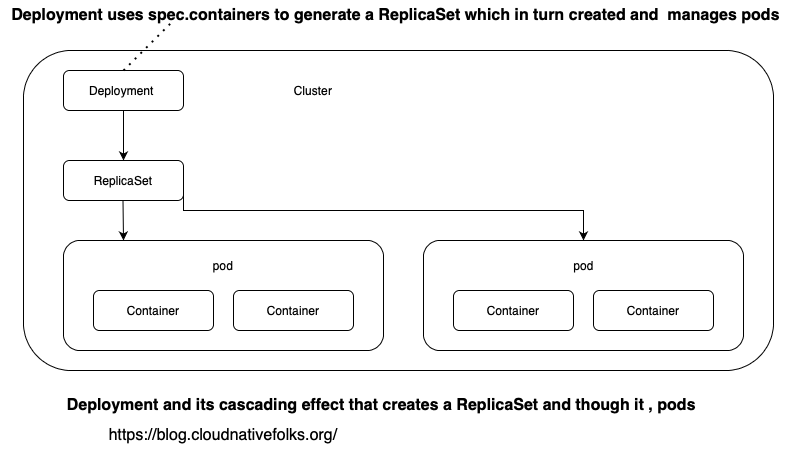

The diagram above was exported from draw.io. Its source (the exported page's mxGraphModel, read from the mxfile embedded in the PNG):
<mxGraphModel dx="1234" dy="825" grid="1" gridSize="10" guides="1" tooltips="1" connect="1" arrows="1" fold="1" page="1" pageScale="1" pageWidth="827" pageHeight="1169" math="0" shadow="0">
  <root>
    <mxCell id="0" />
    <mxCell id="1" parent="0" />
    <mxCell id="Vq-e15q-MEb07btsAa3Q-5" value="" style="rounded=1;whiteSpace=wrap;html=1;" vertex="1" parent="1">
      <mxGeometry x="60" y="200" width="750" height="320" as="geometry" />
    </mxCell>
    <mxCell id="Vq-e15q-MEb07btsAa3Q-1" value="Deployment&amp;nbsp;" style="rounded=1;whiteSpace=wrap;html=1;" vertex="1" parent="1">
      <mxGeometry x="100" y="220" width="120" height="40" as="geometry" />
    </mxCell>
    <mxCell id="Vq-e15q-MEb07btsAa3Q-2" value="ReplicaSet" style="rounded=1;whiteSpace=wrap;html=1;" vertex="1" parent="1">
      <mxGeometry x="100" y="310" width="120" height="40" as="geometry" />
    </mxCell>
    <mxCell id="Vq-e15q-MEb07btsAa3Q-3" value="" style="rounded=1;whiteSpace=wrap;html=1;" vertex="1" parent="1">
      <mxGeometry x="100" y="390" width="320" height="110" as="geometry" />
    </mxCell>
    <mxCell id="Vq-e15q-MEb07btsAa3Q-4" value="" style="rounded=1;whiteSpace=wrap;html=1;" vertex="1" parent="1">
      <mxGeometry x="460" y="390" width="320" height="110" as="geometry" />
    </mxCell>
    <mxCell id="Vq-e15q-MEb07btsAa3Q-6" value="Container" style="rounded=1;whiteSpace=wrap;html=1;" vertex="1" parent="1">
      <mxGeometry x="130" y="440" width="120" height="40" as="geometry" />
    </mxCell>
    <mxCell id="Vq-e15q-MEb07btsAa3Q-7" value="Container" style="rounded=1;whiteSpace=wrap;html=1;" vertex="1" parent="1">
      <mxGeometry x="270" y="440" width="120" height="40" as="geometry" />
    </mxCell>
    <mxCell id="Vq-e15q-MEb07btsAa3Q-8" value="Container" style="rounded=1;whiteSpace=wrap;html=1;" vertex="1" parent="1">
      <mxGeometry x="490" y="440" width="120" height="40" as="geometry" />
    </mxCell>
    <mxCell id="Vq-e15q-MEb07btsAa3Q-9" value="Container" style="rounded=1;whiteSpace=wrap;html=1;" vertex="1" parent="1">
      <mxGeometry x="630" y="440" width="120" height="40" as="geometry" />
    </mxCell>
    <mxCell id="Vq-e15q-MEb07btsAa3Q-11" value="" style="endArrow=classic;html=1;rounded=0;exitX=0.5;exitY=1;exitDx=0;exitDy=0;entryX=0.5;entryY=0;entryDx=0;entryDy=0;" edge="1" parent="1" source="Vq-e15q-MEb07btsAa3Q-1" target="Vq-e15q-MEb07btsAa3Q-2">
      <mxGeometry width="50" height="50" relative="1" as="geometry">
        <mxPoint x="390" y="460" as="sourcePoint" />
        <mxPoint x="440" y="410" as="targetPoint" />
      </mxGeometry>
    </mxCell>
    <mxCell id="Vq-e15q-MEb07btsAa3Q-12" value="" style="endArrow=classic;html=1;rounded=0;exitX=0.5;exitY=1;exitDx=0;exitDy=0;" edge="1" parent="1">
      <mxGeometry width="50" height="50" relative="1" as="geometry">
        <mxPoint x="159.5" y="350" as="sourcePoint" />
        <mxPoint x="160" y="390" as="targetPoint" />
      </mxGeometry>
    </mxCell>
    <mxCell id="Vq-e15q-MEb07btsAa3Q-13" value="" style="endArrow=classic;html=1;rounded=0;exitX=1;exitY=0.5;exitDx=0;exitDy=0;entryX=0.5;entryY=0;entryDx=0;entryDy=0;" edge="1" parent="1" source="Vq-e15q-MEb07btsAa3Q-2" target="Vq-e15q-MEb07btsAa3Q-4">
      <mxGeometry width="50" height="50" relative="1" as="geometry">
        <mxPoint x="330" y="370" as="sourcePoint" />
        <mxPoint x="380" y="320" as="targetPoint" />
        <Array as="points">
          <mxPoint x="220" y="360" />
          <mxPoint x="620" y="360" />
        </Array>
      </mxGeometry>
    </mxCell>
    <mxCell id="Vq-e15q-MEb07btsAa3Q-14" value="Cluster" style="text;html=1;strokeColor=none;fillColor=none;align=center;verticalAlign=middle;whiteSpace=wrap;rounded=0;" vertex="1" parent="1">
      <mxGeometry x="320" y="225" width="60" height="30" as="geometry" />
    </mxCell>
    <mxCell id="Vq-e15q-MEb07btsAa3Q-15" value="pod" style="text;html=1;strokeColor=none;fillColor=none;align=center;verticalAlign=middle;whiteSpace=wrap;rounded=0;" vertex="1" parent="1">
      <mxGeometry x="230" y="400" width="60" height="30" as="geometry" />
    </mxCell>
    <mxCell id="Vq-e15q-MEb07btsAa3Q-16" value="pod" style="text;html=1;align=center;verticalAlign=middle;resizable=0;points=[];autosize=1;strokeColor=none;fillColor=none;" vertex="1" parent="1">
      <mxGeometry x="600" y="400" width="40" height="30" as="geometry" />
    </mxCell>
    <mxCell id="Vq-e15q-MEb07btsAa3Q-17" value="&lt;b&gt;&lt;font style=&quot;font-size: 16px;&quot;&gt;Deployment uses spec.containers to generate a ReplicaSet which in turn created and &amp;nbsp;manages pods&lt;/font&gt;&lt;/b&gt;" style="text;html=1;align=center;verticalAlign=middle;resizable=0;points=[];autosize=1;strokeColor=none;fillColor=none;" vertex="1" parent="1">
      <mxGeometry x="37" y="150" width="790" height="30" as="geometry" />
    </mxCell>
    <mxCell id="Vq-e15q-MEb07btsAa3Q-18" value="" style="endArrow=none;dashed=1;html=1;dashPattern=1 3;strokeWidth=2;rounded=0;fontSize=16;" edge="1" parent="1">
      <mxGeometry width="50" height="50" relative="1" as="geometry">
        <mxPoint x="160" y="220" as="sourcePoint" />
        <mxPoint x="210" y="170" as="targetPoint" />
      </mxGeometry>
    </mxCell>
    <mxCell id="Vq-e15q-MEb07btsAa3Q-19" value="&lt;font size=&quot;3&quot;&gt;&lt;b&gt;Deployment and its cascading effect that creates a ReplicaSet and though it , pods&amp;nbsp;&lt;/b&gt;&lt;/font&gt;" style="text;html=1;align=center;verticalAlign=middle;resizable=0;points=[];autosize=1;strokeColor=none;fillColor=none;" vertex="1" parent="1">
      <mxGeometry x="90" y="540" width="660" height="30" as="geometry" />
    </mxCell>
    <mxCell id="Vq-e15q-MEb07btsAa3Q-20" value="&lt;a href=&quot;https://blog.cloudnativefolks.org/&quot;&gt;https://blog.cloudnativefolks.org/&lt;/a&gt;" style="text;html=1;strokeColor=none;fillColor=none;align=center;verticalAlign=middle;whiteSpace=wrap;rounded=0;fontSize=16;" vertex="1" parent="1">
      <mxGeometry x="140" y="570" width="240" height="30" as="geometry" />
    </mxCell>
  </root>
</mxGraphModel>